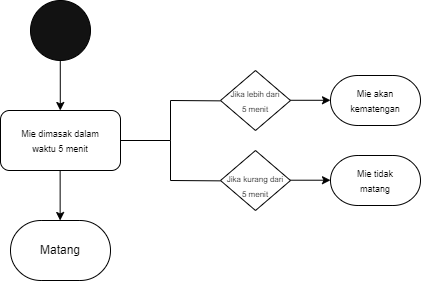

The diagram above was exported from draw.io. Its source (the exported page's mxGraphModel, read from the mxfile embedded in the PNG):
<mxGraphModel dx="677" dy="362" grid="1" gridSize="10" guides="1" tooltips="1" connect="1" arrows="1" fold="1" page="1" pageScale="1" pageWidth="827" pageHeight="1169" math="0" shadow="0">
  <root>
    <mxCell id="0" />
    <mxCell id="1" parent="0" />
    <mxCell id="r9br3tKAbpJ4dRpjscNV-1" value="" style="ellipse;whiteSpace=wrap;html=1;aspect=fixed;fillColor=#121212;" vertex="1" parent="1">
      <mxGeometry x="260" y="170" width="60" height="60" as="geometry" />
    </mxCell>
    <mxCell id="r9br3tKAbpJ4dRpjscNV-2" value="" style="endArrow=classic;html=1;rounded=0;" edge="1" parent="1">
      <mxGeometry width="50" height="50" relative="1" as="geometry">
        <mxPoint x="289.78" y="230" as="sourcePoint" />
        <mxPoint x="289.78" y="280" as="targetPoint" />
      </mxGeometry>
    </mxCell>
    <mxCell id="r9br3tKAbpJ4dRpjscNV-3" value="" style="rounded=1;whiteSpace=wrap;html=1;" vertex="1" parent="1">
      <mxGeometry x="230" y="280" width="120" height="60" as="geometry" />
    </mxCell>
    <mxCell id="r9br3tKAbpJ4dRpjscNV-4" value="&lt;font style=&quot;font-size: 9px;&quot;&gt;Mie dimasak dalam waktu 5 menit&lt;/font&gt;" style="text;html=1;strokeColor=none;fillColor=none;align=center;verticalAlign=middle;whiteSpace=wrap;rounded=0;" vertex="1" parent="1">
      <mxGeometry x="250" y="295" width="80" height="30" as="geometry" />
    </mxCell>
    <mxCell id="r9br3tKAbpJ4dRpjscNV-7" value="" style="endArrow=classic;html=1;rounded=0;" edge="1" parent="1">
      <mxGeometry width="50" height="50" relative="1" as="geometry">
        <mxPoint x="289.64" y="340" as="sourcePoint" />
        <mxPoint x="289.64" y="390" as="targetPoint" />
      </mxGeometry>
    </mxCell>
    <mxCell id="r9br3tKAbpJ4dRpjscNV-8" value="" style="strokeWidth=1;html=1;shape=mxgraph.flowchart.terminator;whiteSpace=wrap;" vertex="1" parent="1">
      <mxGeometry x="240" y="390" width="100" height="60" as="geometry" />
    </mxCell>
    <mxCell id="r9br3tKAbpJ4dRpjscNV-9" value="&lt;font style=&quot;font-size: 12px;&quot;&gt;Matang&lt;/font&gt;" style="text;html=1;strokeColor=none;fillColor=none;align=center;verticalAlign=middle;whiteSpace=wrap;rounded=0;" vertex="1" parent="1">
      <mxGeometry x="260" y="405" width="60" height="30" as="geometry" />
    </mxCell>
    <mxCell id="r9br3tKAbpJ4dRpjscNV-12" value="" style="endArrow=none;html=1;rounded=0;" edge="1" parent="1">
      <mxGeometry width="50" height="50" relative="1" as="geometry">
        <mxPoint x="400" y="310" as="sourcePoint" />
        <mxPoint x="400" y="270" as="targetPoint" />
      </mxGeometry>
    </mxCell>
    <mxCell id="r9br3tKAbpJ4dRpjscNV-13" value="" style="endArrow=none;html=1;rounded=0;" edge="1" parent="1">
      <mxGeometry width="50" height="50" relative="1" as="geometry">
        <mxPoint x="400" y="270" as="sourcePoint" />
        <mxPoint x="450" y="270.36" as="targetPoint" />
      </mxGeometry>
    </mxCell>
    <mxCell id="r9br3tKAbpJ4dRpjscNV-15" value="" style="endArrow=none;html=1;rounded=0;" edge="1" parent="1">
      <mxGeometry width="50" height="50" relative="1" as="geometry">
        <mxPoint x="400" y="350" as="sourcePoint" />
        <mxPoint x="400" y="310" as="targetPoint" />
      </mxGeometry>
    </mxCell>
    <mxCell id="r9br3tKAbpJ4dRpjscNV-17" value="" style="endArrow=none;html=1;rounded=0;" edge="1" parent="1">
      <mxGeometry width="50" height="50" relative="1" as="geometry">
        <mxPoint x="400" y="350" as="sourcePoint" />
        <mxPoint x="450" y="350.36" as="targetPoint" />
      </mxGeometry>
    </mxCell>
    <mxCell id="r9br3tKAbpJ4dRpjscNV-20" value="" style="strokeWidth=1;html=1;shape=mxgraph.flowchart.decision;whiteSpace=wrap;" vertex="1" parent="1">
      <mxGeometry x="450" y="240" width="70" height="60" as="geometry" />
    </mxCell>
    <mxCell id="r9br3tKAbpJ4dRpjscNV-21" value="&lt;font style=&quot;font-size: 8px;&quot;&gt;Jika lebih dari &lt;br&gt;5 menit&lt;/font&gt;" style="text;html=1;strokeColor=none;fillColor=none;align=center;verticalAlign=middle;whiteSpace=wrap;rounded=0;" vertex="1" parent="1">
      <mxGeometry x="455" y="255" width="60" height="30" as="geometry" />
    </mxCell>
    <mxCell id="r9br3tKAbpJ4dRpjscNV-22" value="" style="endArrow=none;html=1;rounded=0;" edge="1" parent="1">
      <mxGeometry width="50" height="50" relative="1" as="geometry">
        <mxPoint x="350" y="310" as="sourcePoint" />
        <mxPoint x="400" y="310" as="targetPoint" />
      </mxGeometry>
    </mxCell>
    <mxCell id="r9br3tKAbpJ4dRpjscNV-23" value="" style="strokeWidth=1;html=1;shape=mxgraph.flowchart.terminator;whiteSpace=wrap;" vertex="1" parent="1">
      <mxGeometry x="560" y="245" width="90" height="50" as="geometry" />
    </mxCell>
    <mxCell id="r9br3tKAbpJ4dRpjscNV-24" value="" style="endArrow=classic;html=1;rounded=0;" edge="1" parent="1">
      <mxGeometry width="50" height="50" relative="1" as="geometry">
        <mxPoint x="520" y="269.78" as="sourcePoint" />
        <mxPoint x="560" y="269.78" as="targetPoint" />
      </mxGeometry>
    </mxCell>
    <mxCell id="r9br3tKAbpJ4dRpjscNV-25" value="&lt;font style=&quot;font-size: 9px;&quot;&gt;Mie akan kematengan&lt;/font&gt;" style="text;html=1;strokeColor=none;fillColor=none;align=center;verticalAlign=middle;whiteSpace=wrap;rounded=0;" vertex="1" parent="1">
      <mxGeometry x="575" y="255" width="60" height="30" as="geometry" />
    </mxCell>
    <mxCell id="r9br3tKAbpJ4dRpjscNV-26" value="" style="strokeWidth=1;html=1;shape=mxgraph.flowchart.decision;whiteSpace=wrap;" vertex="1" parent="1">
      <mxGeometry x="450" y="320" width="70" height="60" as="geometry" />
    </mxCell>
    <mxCell id="r9br3tKAbpJ4dRpjscNV-27" value="" style="endArrow=classic;html=1;rounded=0;" edge="1" parent="1">
      <mxGeometry width="50" height="50" relative="1" as="geometry">
        <mxPoint x="520" y="349.71" as="sourcePoint" />
        <mxPoint x="560" y="349.71" as="targetPoint" />
      </mxGeometry>
    </mxCell>
    <mxCell id="r9br3tKAbpJ4dRpjscNV-28" value="" style="strokeWidth=1;html=1;shape=mxgraph.flowchart.terminator;whiteSpace=wrap;" vertex="1" parent="1">
      <mxGeometry x="560" y="325" width="90" height="50" as="geometry" />
    </mxCell>
    <mxCell id="r9br3tKAbpJ4dRpjscNV-29" value="&lt;font style=&quot;font-size: 9px;&quot;&gt;Mie tidak matang&lt;/font&gt;" style="text;html=1;strokeColor=none;fillColor=none;align=center;verticalAlign=middle;whiteSpace=wrap;rounded=0;" vertex="1" parent="1">
      <mxGeometry x="575" y="335" width="60" height="30" as="geometry" />
    </mxCell>
    <mxCell id="r9br3tKAbpJ4dRpjscNV-30" value="&lt;font style=&quot;font-size: 8px;&quot;&gt;Jika kurang dari&lt;br&gt;5 menit&lt;/font&gt;" style="text;html=1;strokeColor=none;fillColor=none;align=center;verticalAlign=middle;whiteSpace=wrap;rounded=0;" vertex="1" parent="1">
      <mxGeometry x="455" y="340" width="60" height="30" as="geometry" />
    </mxCell>
  </root>
</mxGraphModel>